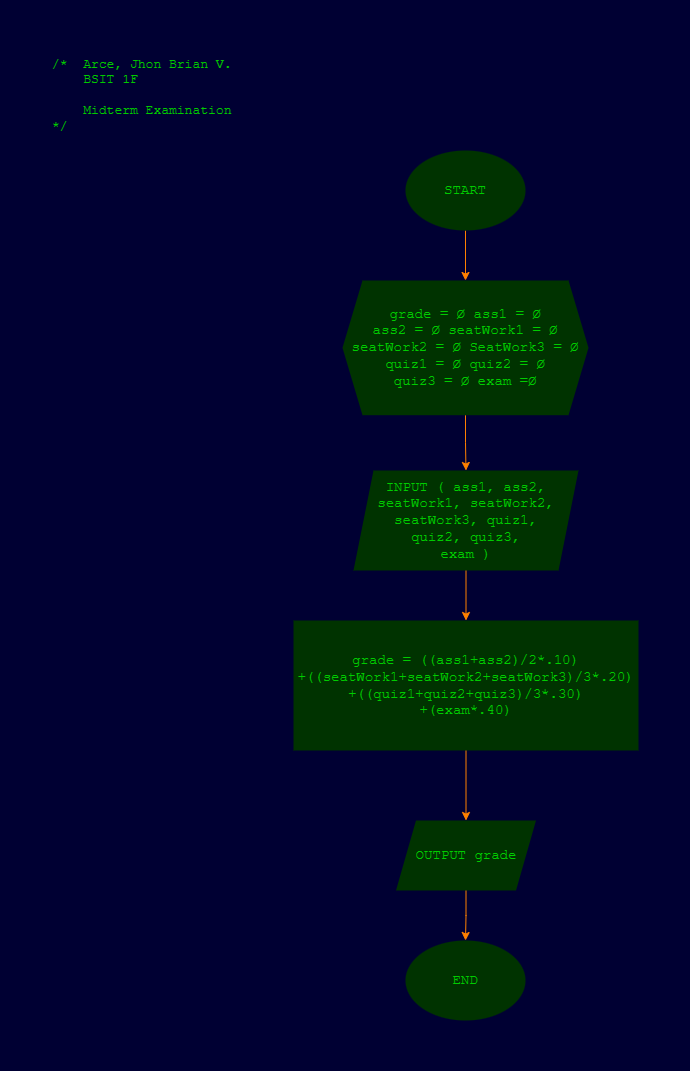

The diagram above was exported from draw.io. Its source (the exported page's mxGraphModel, read from the mxfile embedded in the PNG):
<mxGraphModel dx="2170" dy="1203" grid="0" gridSize="10" guides="1" tooltips="1" connect="1" arrows="1" fold="1" page="1" pageScale="1" pageWidth="850" pageHeight="1100" background="#000033" math="0" shadow="0">
  <root>
    <mxCell id="0" />
    <mxCell id="1" parent="0" />
    <mxCell id="TCsYnsocqzaexaxpms16-3" value="/*&amp;nbsp; Arce, Jhon Brian V.&lt;br&gt;&amp;nbsp; &amp;nbsp; BSIT 1F&lt;br&gt;&lt;br&gt;&amp;nbsp; &amp;nbsp; Midterm Examination&lt;br&gt;*/" style="text;html=1;align=left;verticalAlign=middle;resizable=0;points=[];autosize=1;strokeColor=none;fillColor=none;fontSize=13;fontFamily=Courier New;fontColor=#00CC00;" vertex="1" parent="1">
      <mxGeometry x="10" y="10" width="200" height="90" as="geometry" />
    </mxCell>
    <mxCell id="TCsYnsocqzaexaxpms16-7" value="" style="edgeStyle=orthogonalEdgeStyle;rounded=0;orthogonalLoop=1;jettySize=auto;html=1;fontFamily=Courier New;fontSize=14;fontColor=#00CC00;strokeColor=#FF8000;strokeWidth=1;jumpSize=27;" edge="1" parent="1" source="TCsYnsocqzaexaxpms16-5" target="TCsYnsocqzaexaxpms16-6">
      <mxGeometry relative="1" as="geometry" />
    </mxCell>
    <mxCell id="TCsYnsocqzaexaxpms16-5" value="START" style="ellipse;whiteSpace=wrap;html=1;fontFamily=Courier New;fontSize=14;fontColor=#00CC00;strokeColor=none;fillColor=#003300;" vertex="1" parent="1">
      <mxGeometry x="365" y="110" width="120" height="80" as="geometry" />
    </mxCell>
    <mxCell id="TCsYnsocqzaexaxpms16-9" value="" style="edgeStyle=orthogonalEdgeStyle;rounded=0;orthogonalLoop=1;jettySize=auto;html=1;strokeColor=#FF8000;fontFamily=Courier New;fontSize=14;fontColor=#00CC00;" edge="1" parent="1" source="TCsYnsocqzaexaxpms16-6" target="TCsYnsocqzaexaxpms16-8">
      <mxGeometry relative="1" as="geometry" />
    </mxCell>
    <mxCell id="TCsYnsocqzaexaxpms16-6" value="grade = Ø ass1 = Ø&lt;br&gt;ass2 = Ø seatWork1 = Ø&lt;br&gt;seatWork2 = Ø SeatWork3 = Ø&lt;br&gt;quiz1 = Ø quiz2 = Ø&lt;br&gt;quiz3 = Ø exam =Ø" style="shape=hexagon;perimeter=hexagonPerimeter2;whiteSpace=wrap;html=1;fixedSize=1;fontSize=14;fontFamily=Courier New;fillColor=#003300;strokeColor=none;fontColor=#00CC00;" vertex="1" parent="1">
      <mxGeometry x="302" y="240" width="246" height="134.67" as="geometry" />
    </mxCell>
    <mxCell id="TCsYnsocqzaexaxpms16-11" value="" style="edgeStyle=orthogonalEdgeStyle;rounded=0;orthogonalLoop=1;jettySize=auto;html=1;strokeColor=#FF8000;fontFamily=Courier New;fontSize=14;fontColor=#00CC00;" edge="1" parent="1" source="TCsYnsocqzaexaxpms16-8" target="TCsYnsocqzaexaxpms16-10">
      <mxGeometry relative="1" as="geometry" />
    </mxCell>
    <mxCell id="TCsYnsocqzaexaxpms16-8" value="INPUT ( ass1, ass2,&lt;br&gt;seatWork1, seatWork2,&lt;br&gt;seatWork3, quiz1,&lt;br&gt;quiz2, quiz3,&lt;br&gt;exam )" style="shape=parallelogram;perimeter=parallelogramPerimeter;whiteSpace=wrap;html=1;fixedSize=1;fontSize=14;fontFamily=Courier New;fillColor=#003300;strokeColor=none;fontColor=#00CC00;" vertex="1" parent="1">
      <mxGeometry x="313" y="430" width="225" height="100" as="geometry" />
    </mxCell>
    <mxCell id="TCsYnsocqzaexaxpms16-13" value="" style="edgeStyle=orthogonalEdgeStyle;rounded=0;orthogonalLoop=1;jettySize=auto;html=1;strokeColor=#FF8000;fontFamily=Courier New;fontSize=14;fontColor=#00CC00;" edge="1" parent="1" source="TCsYnsocqzaexaxpms16-10" target="TCsYnsocqzaexaxpms16-12">
      <mxGeometry relative="1" as="geometry" />
    </mxCell>
    <mxCell id="TCsYnsocqzaexaxpms16-10" value="grade = ((ass1+ass2)/2*.10)&lt;br&gt;+((seatWork1+seatWork2+seatWork3)/3*.20)&lt;br&gt;+((quiz1+quiz2+quiz3)/3*.30)&lt;br&gt;+(exam*.40)" style="whiteSpace=wrap;html=1;fontSize=14;fontFamily=Courier New;fillColor=#003300;strokeColor=none;fontColor=#00CC00;" vertex="1" parent="1">
      <mxGeometry x="253" y="580" width="345" height="130" as="geometry" />
    </mxCell>
    <mxCell id="TCsYnsocqzaexaxpms16-18" value="" style="edgeStyle=orthogonalEdgeStyle;rounded=0;orthogonalLoop=1;jettySize=auto;html=1;strokeColor=#FF8000;fontFamily=Courier New;fontSize=14;fontColor=#00CC00;" edge="1" parent="1" source="TCsYnsocqzaexaxpms16-12" target="TCsYnsocqzaexaxpms16-17">
      <mxGeometry relative="1" as="geometry" />
    </mxCell>
    <mxCell id="TCsYnsocqzaexaxpms16-12" value="OUTPUT grade" style="shape=parallelogram;perimeter=parallelogramPerimeter;whiteSpace=wrap;html=1;fixedSize=1;fontSize=14;fontFamily=Courier New;fillColor=#003300;strokeColor=none;fontColor=#00CC00;" vertex="1" parent="1">
      <mxGeometry x="355.5" y="780" width="140" height="70" as="geometry" />
    </mxCell>
    <mxCell id="TCsYnsocqzaexaxpms16-17" value="END" style="ellipse;whiteSpace=wrap;html=1;fontSize=14;fontFamily=Courier New;fillColor=#003300;strokeColor=none;fontColor=#00CC00;" vertex="1" parent="1">
      <mxGeometry x="365" y="900" width="120" height="80" as="geometry" />
    </mxCell>
  </root>
</mxGraphModel>